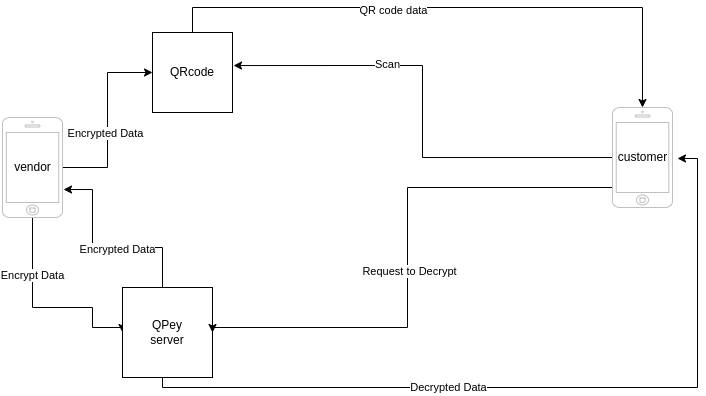

The diagram above was exported from draw.io. Its source (the exported page's mxGraphModel, read from the mxfile embedded in the PNG):
<mxGraphModel dx="1108" dy="451" grid="1" gridSize="10" guides="1" tooltips="1" connect="1" arrows="1" fold="1" page="1" pageScale="1" pageWidth="827" pageHeight="1169" math="0" shadow="0">
  <root>
    <mxCell id="0" />
    <mxCell id="1" parent="0" />
    <mxCell id="DiMLRwZKgJx03zXxZWIl-3" style="edgeStyle=orthogonalEdgeStyle;rounded=0;orthogonalLoop=1;jettySize=auto;html=1;entryX=0;entryY=0.5;entryDx=0;entryDy=0;" parent="1" source="DiMLRwZKgJx03zXxZWIl-7" target="DiMLRwZKgJx03zXxZWIl-12" edge="1">
      <mxGeometry relative="1" as="geometry">
        <Array as="points">
          <mxPoint x="70" y="360" />
          <mxPoint x="130" y="360" />
          <mxPoint x="130" y="380" />
        </Array>
      </mxGeometry>
    </mxCell>
    <mxCell id="DiMLRwZKgJx03zXxZWIl-4" value="Encrypt Data" style="edgeLabel;html=1;align=center;verticalAlign=middle;resizable=0;points=[];" parent="DiMLRwZKgJx03zXxZWIl-3" vertex="1" connectable="0">
      <mxGeometry x="-0.44" y="-1" relative="1" as="geometry">
        <mxPoint as="offset" />
      </mxGeometry>
    </mxCell>
    <mxCell id="DiMLRwZKgJx03zXxZWIl-5" style="edgeStyle=orthogonalEdgeStyle;rounded=0;orthogonalLoop=1;jettySize=auto;html=1;entryX=0;entryY=0.5;entryDx=0;entryDy=0;" parent="1" source="DiMLRwZKgJx03zXxZWIl-7" target="DiMLRwZKgJx03zXxZWIl-22" edge="1">
      <mxGeometry relative="1" as="geometry" />
    </mxCell>
    <mxCell id="DiMLRwZKgJx03zXxZWIl-6" value="Encrypted Data" style="edgeLabel;html=1;align=center;verticalAlign=middle;resizable=0;points=[];" parent="DiMLRwZKgJx03zXxZWIl-5" vertex="1" connectable="0">
      <mxGeometry x="-0.1351" y="3" relative="1" as="geometry">
        <mxPoint as="offset" />
      </mxGeometry>
    </mxCell>
    <mxCell id="DiMLRwZKgJx03zXxZWIl-7" value="" style="html=1;verticalLabelPosition=bottom;labelBackgroundColor=#ffffff;verticalAlign=top;shadow=0;dashed=0;strokeWidth=1;shape=mxgraph.ios7.misc.iphone;strokeColor=#c0c0c0;" parent="1" vertex="1">
      <mxGeometry x="40" y="170" width="60" height="100" as="geometry" />
    </mxCell>
    <mxCell id="DiMLRwZKgJx03zXxZWIl-8" style="edgeStyle=orthogonalEdgeStyle;rounded=0;orthogonalLoop=1;jettySize=auto;html=1;entryX=1.017;entryY=0.72;entryDx=0;entryDy=0;entryPerimeter=0;" parent="1" source="DiMLRwZKgJx03zXxZWIl-12" target="DiMLRwZKgJx03zXxZWIl-7" edge="1">
      <mxGeometry relative="1" as="geometry">
        <Array as="points">
          <mxPoint x="200" y="300" />
          <mxPoint x="130" y="300" />
          <mxPoint x="130" y="242" />
        </Array>
      </mxGeometry>
    </mxCell>
    <mxCell id="DiMLRwZKgJx03zXxZWIl-9" value="Encrypted Data" style="edgeLabel;html=1;align=center;verticalAlign=middle;resizable=0;points=[];" parent="DiMLRwZKgJx03zXxZWIl-8" vertex="1" connectable="0">
      <mxGeometry x="-0.1268" y="1" relative="1" as="geometry">
        <mxPoint as="offset" />
      </mxGeometry>
    </mxCell>
    <mxCell id="DiMLRwZKgJx03zXxZWIl-10" style="edgeStyle=orthogonalEdgeStyle;rounded=0;orthogonalLoop=1;jettySize=auto;html=1;entryX=1;entryY=0.533;entryDx=0;entryDy=0;entryPerimeter=0;" parent="1" source="DiMLRwZKgJx03zXxZWIl-12" target="DiMLRwZKgJx03zXxZWIl-19" edge="1">
      <mxGeometry relative="1" as="geometry">
        <Array as="points">
          <mxPoint x="200" y="440" />
          <mxPoint x="735" y="440" />
          <mxPoint x="735" y="211" />
        </Array>
      </mxGeometry>
    </mxCell>
    <mxCell id="DiMLRwZKgJx03zXxZWIl-11" value="Decrypted Data" style="edgeLabel;html=1;align=center;verticalAlign=middle;resizable=0;points=[];" parent="DiMLRwZKgJx03zXxZWIl-10" vertex="1" connectable="0">
      <mxGeometry x="-0.2579" y="1" relative="1" as="geometry">
        <mxPoint as="offset" />
      </mxGeometry>
    </mxCell>
    <mxCell id="DiMLRwZKgJx03zXxZWIl-12" value="QPey&lt;br&gt;server" style="whiteSpace=wrap;html=1;aspect=fixed;" parent="1" vertex="1">
      <mxGeometry x="160" y="340" width="90" height="90" as="geometry" />
    </mxCell>
    <mxCell id="DiMLRwZKgJx03zXxZWIl-13" style="edgeStyle=orthogonalEdgeStyle;rounded=0;orthogonalLoop=1;jettySize=auto;html=1;entryX=1.013;entryY=0.413;entryDx=0;entryDy=0;entryPerimeter=0;" parent="1" source="DiMLRwZKgJx03zXxZWIl-17" target="DiMLRwZKgJx03zXxZWIl-22" edge="1">
      <mxGeometry relative="1" as="geometry" />
    </mxCell>
    <mxCell id="DiMLRwZKgJx03zXxZWIl-14" value="Scan" style="edgeLabel;html=1;align=center;verticalAlign=middle;resizable=0;points=[];" parent="DiMLRwZKgJx03zXxZWIl-13" vertex="1" connectable="0">
      <mxGeometry x="0.3462" y="-2" relative="1" as="geometry">
        <mxPoint as="offset" />
      </mxGeometry>
    </mxCell>
    <mxCell id="DiMLRwZKgJx03zXxZWIl-15" style="edgeStyle=orthogonalEdgeStyle;rounded=0;orthogonalLoop=1;jettySize=auto;html=1;entryX=1;entryY=0.5;entryDx=0;entryDy=0;" parent="1" source="DiMLRwZKgJx03zXxZWIl-17" target="DiMLRwZKgJx03zXxZWIl-12" edge="1">
      <mxGeometry relative="1" as="geometry">
        <Array as="points">
          <mxPoint x="445" y="240" />
          <mxPoint x="445" y="380" />
        </Array>
      </mxGeometry>
    </mxCell>
    <mxCell id="DiMLRwZKgJx03zXxZWIl-16" value="Request to Decrypt" style="edgeLabel;html=1;align=center;verticalAlign=middle;resizable=0;points=[];" parent="DiMLRwZKgJx03zXxZWIl-15" vertex="1" connectable="0">
      <mxGeometry x="0.0582" y="1" relative="1" as="geometry">
        <mxPoint as="offset" />
      </mxGeometry>
    </mxCell>
    <mxCell id="DiMLRwZKgJx03zXxZWIl-17" value="" style="html=1;verticalLabelPosition=bottom;labelBackgroundColor=#ffffff;verticalAlign=top;shadow=0;dashed=0;strokeWidth=1;shape=mxgraph.ios7.misc.iphone;strokeColor=#c0c0c0;" parent="1" vertex="1">
      <mxGeometry x="650" y="160" width="60" height="100" as="geometry" />
    </mxCell>
    <mxCell id="DiMLRwZKgJx03zXxZWIl-18" value="vendor" style="text;html=1;align=center;verticalAlign=middle;resizable=0;points=[];autosize=1;strokeColor=none;fillColor=none;" parent="1" vertex="1">
      <mxGeometry x="40" y="205" width="60" height="30" as="geometry" />
    </mxCell>
    <mxCell id="DiMLRwZKgJx03zXxZWIl-19" value="customer" style="text;html=1;align=center;verticalAlign=middle;resizable=0;points=[];autosize=1;strokeColor=none;fillColor=none;" parent="1" vertex="1">
      <mxGeometry x="645" y="195" width="70" height="30" as="geometry" />
    </mxCell>
    <mxCell id="DiMLRwZKgJx03zXxZWIl-20" style="edgeStyle=orthogonalEdgeStyle;rounded=0;orthogonalLoop=1;jettySize=auto;html=1;entryX=0.5;entryY=0;entryDx=0;entryDy=0;entryPerimeter=0;" parent="1" source="DiMLRwZKgJx03zXxZWIl-22" target="DiMLRwZKgJx03zXxZWIl-17" edge="1">
      <mxGeometry relative="1" as="geometry">
        <Array as="points">
          <mxPoint x="230" y="60" />
          <mxPoint x="680" y="60" />
        </Array>
      </mxGeometry>
    </mxCell>
    <mxCell id="DiMLRwZKgJx03zXxZWIl-21" value="QR code data" style="edgeLabel;html=1;align=center;verticalAlign=middle;resizable=0;points=[];" parent="DiMLRwZKgJx03zXxZWIl-20" vertex="1" connectable="0">
      <mxGeometry x="-0.2174" y="-2" relative="1" as="geometry">
        <mxPoint as="offset" />
      </mxGeometry>
    </mxCell>
    <mxCell id="DiMLRwZKgJx03zXxZWIl-22" value="QRcode" style="whiteSpace=wrap;html=1;aspect=fixed;" parent="1" vertex="1">
      <mxGeometry x="190" y="85" width="80" height="80" as="geometry" />
    </mxCell>
  </root>
</mxGraphModel>